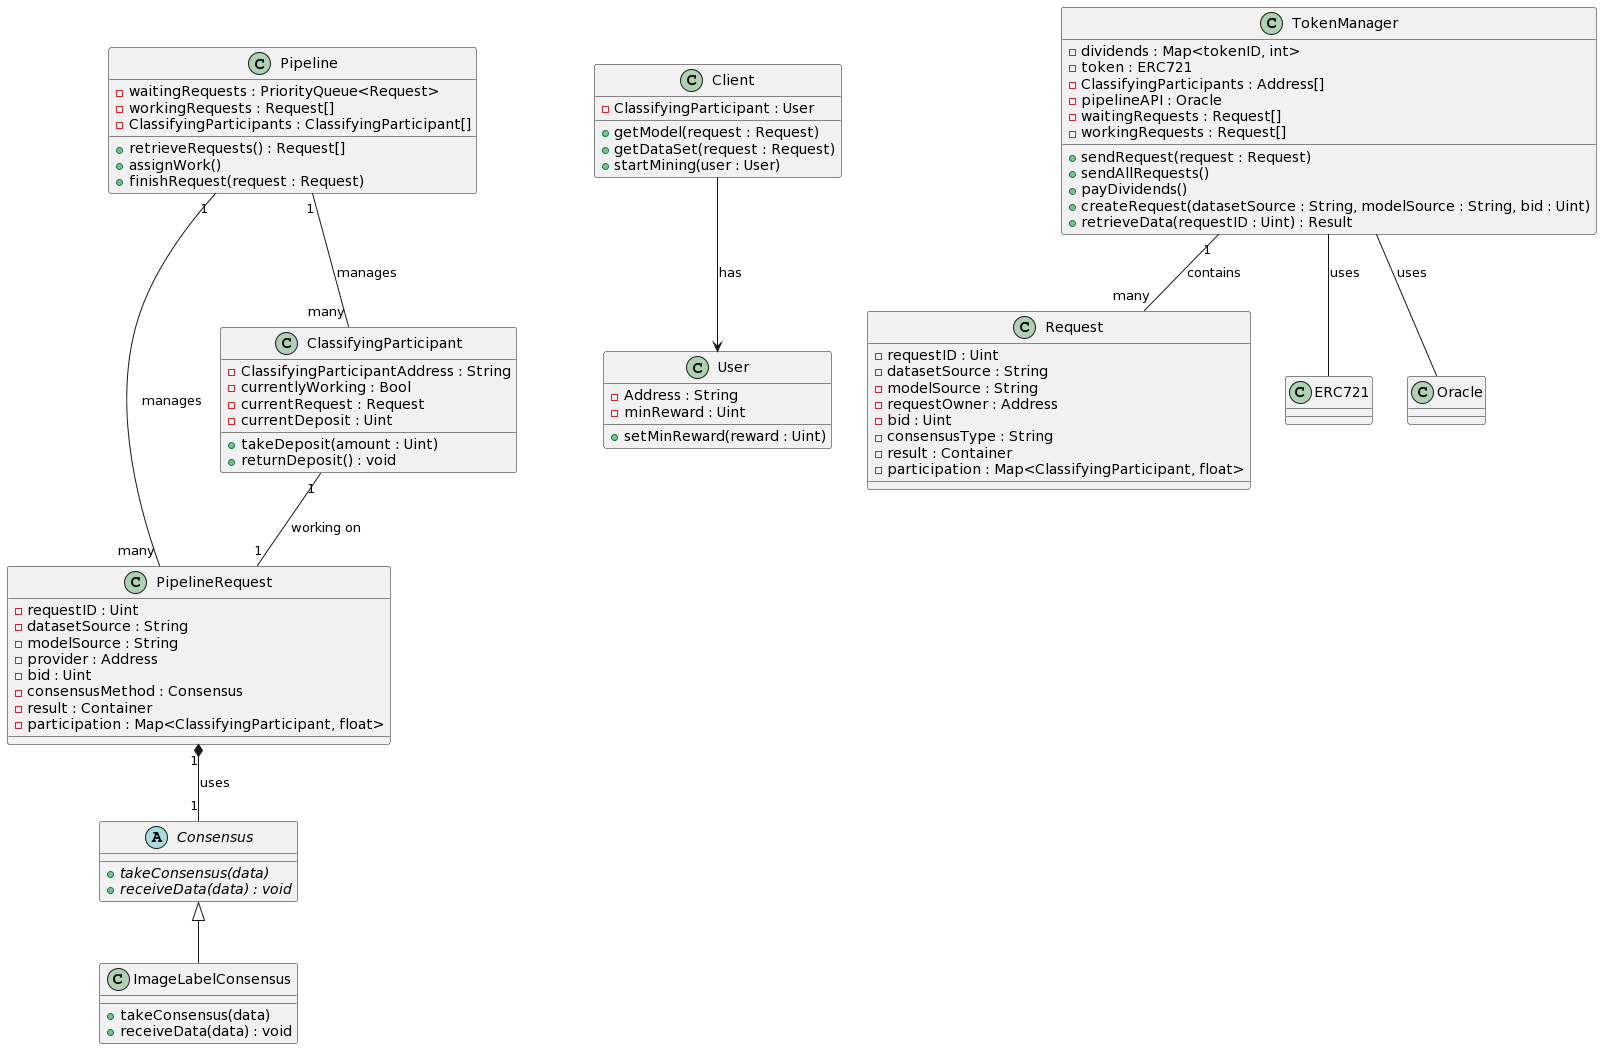

The diagram above was rendered by PlantUML. Its source (embedded in the PNG):
@startuml
abstract class Consensus {
  {abstract} +takeConsensus(data)
  {abstract} +receiveData(data) : void
}

class ImageLabelConsensus {
  +takeConsensus(data)
  +receiveData(data) : void
}

class PipelineRequest {
  -requestID : Uint
  -datasetSource : String
  -modelSource : String
  -provider : Address
  -bid : Uint
  -consensusMethod : Consensus
  -result : Container
  -participation : Map<ClassifyingParticipant, float>
}

class ClassifyingParticipant {
  -ClassifyingParticipantAddress : String
  -currentlyWorking : Bool
  -currentRequest : Request
  -currentDeposit : Uint
  +takeDeposit(amount : Uint)
  +returnDeposit() : void
}

class Pipeline {
  -waitingRequests : PriorityQueue<Request>
  -workingRequests : Request[]
  -ClassifyingParticipants : ClassifyingParticipant[]
  +retrieveRequests() : Request[]
  +assignWork()
  +finishRequest(request : Request)
}

class User {
  -Address : String
  -minReward : Uint
  +setMinReward(reward : Uint)
}

class Client {
  -ClassifyingParticipant : User
  +getModel(request : Request)
  +getDataSet(request : Request)
  +startMining(user : User)
}

class TokenManager {
  -dividends : Map<tokenID, int>
  -token : ERC721
  -ClassifyingParticipants : Address[]
  -pipelineAPI : Oracle
  -waitingRequests : Request[]
  -workingRequests : Request[]
  +sendRequest(request : Request)
  +sendAllRequests()
  +payDividends()
  +createRequest(datasetSource : String, modelSource : String, bid : Uint)
  +retrieveData(requestID : Uint) : Result
}

class Request {
  -requestID : Uint
  -datasetSource : String
  -modelSource : String
  -requestOwner : Address
  -bid : Uint
  -consensusType : String
  -result : Container
  -participation : Map<ClassifyingParticipant, float>
}

class ERC721 {
}

class Oracle {
}

TokenManager "1" -- "many" Request : contains
TokenManager -- ERC721 : uses
TokenManager -- Oracle : uses




Consensus <|-- ImageLabelConsensus
PipelineRequest "1" *-- "1" Consensus : uses
ClassifyingParticipant "1" -- "1" PipelineRequest : working on
Pipeline "1" -- "many" PipelineRequest : manages
Pipeline "1" -- "many" ClassifyingParticipant : manages
Client -down-> User : has
@enduml